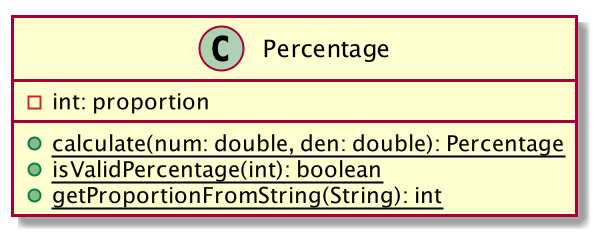

The diagram above was rendered by PlantUML. Its source (embedded in the PNG):
@startuml

class Percentage {
-int: proportion
+{static} calculate(num: double, den: double): Percentage
+{static} isValidPercentage(int): boolean
+{static} getProportionFromString(String): int
}

@enduml